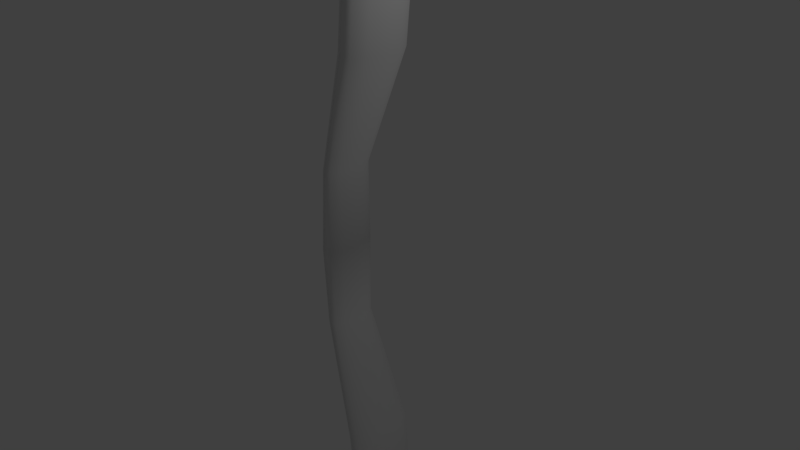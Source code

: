 # Source: bow.blend  (saved by Blender 2.79.0; exported with 4.5.12 LTS)
import bpy
from mathutils import Matrix  # noqa: F401  (used for matrix-valued properties, if any)

bpy.ops.wm.read_factory_settings(use_empty=True)
scene = bpy.context.scene
scene.name = 'Scene'

# ---- collections
col_collection_1 = bpy.data.collections.new('Collection 1'); scene.collection.children.link(col_collection_1)

# ---- world
world_world = bpy.data.worlds.new('World'); scene.world = world_world
world_world.color = (0.05088, 0.05088, 0.05088)
world_world.use_sun_shadow = False
world_world.sun_shadow_jitter_overblur = 0.0
world_world.cycles.sampling_method = 'MANUAL'

# ---- cameras
cam_camera = bpy.data.cameras.new('Camera')
cam_camera.clip_end = 100.0
cam_camera.lens = 35.0
cam_camera.sensor_width = 32.0
cam_camera.sensor_height = 18.0
cam_camera.ortho_scale = 7.314
cam_camera.dof.focus_distance = 0.0
cam_camera.dof.aperture_fstop = 128.0

# ---- lights
light_lamp = bpy.data.lights.new('Lamp', 'POINT')
light_lamp.transmission_factor = 0.0
light_lamp.cutoff_distance = 30.0
light_lamp.energy = 100.0
light_lamp.shadow_buffer_clip_start = 1.001
light_lamp.shadow_soft_size = 0.1
light_lamp.shadow_maximum_resolution = 0.006
light_lamp.use_absolute_resolution = True

# ---- meshes
me_cylinder_001 = bpy.data.meshes.new('Cylinder.001')
me_cylinder_001.from_pydata([(-0.441, 0.3917, 0.0), (-1.59, 0.086, 11.62), (-0.3594, 0.3392, 0.0), (-1.575, 0.07488, 11.61), (-0.2997, 0.1959, 0.0), (-1.563, 0.0437, 11.6), (-0.2778, -1.066e-07, 0.0), (-1.559, 0.0008071, 11.6), (-0.2997, -0.1959, 0.0), (-1.562, -0.0423, 11.6), (-0.3594, -0.3392, 0.0), (-1.572, -0.07408, 11.6), (-0.441, -0.3917, 0.0), (-1.587, -0.086, 11.61), (-0.5226, -0.3392, 0.0), (-1.602, -0.07488, 11.62), (-0.5823, -0.1959, 0.0), (-1.614, -0.0437, 11.63), (-0.6042, -2.716e-07, 0.0), (-1.619, -0.0008075, 11.64), (-0.5823, 0.1959, 0.0), (-1.615, 0.0423, 11.63), (-0.5226, 0.3392, 0.0), (-1.605, 0.07408, 11.63), (-0.4152, 0.3589, 1.098), (0.1262, 0.5, 2.695), (0.2403, 0.5, 3.857), (0.03203, 0.4999, 5.032), (-0.4672, 0.4999, 6.197), (-0.9685, 0.4997, 7.364), (-1.519, 0.4179, 8.616), (-1.83, 0.3552, 9.581), (-1.96, 0.2223, 10.83), (-1.914, 0.1925, 10.83), (-1.757, 0.3075, 9.594), (-1.436, 0.3615, 8.643), (-0.8713, 0.4322, 7.4), (-0.3661, 0.4327, 6.221), (0.1347, 0.4329, 5.05), (0.3432, 0.4328, 3.842), (0.2291, 0.4328, 2.679), (-0.3405, 0.3108, 1.098), (-1.88, 0.1111, 10.83), (-1.703, 0.1775, 9.602), (-1.375, 0.2083, 8.659), (-0.7993, 0.2489, 7.423), (-0.2916, 0.2495, 6.236), (0.21, 0.2498, 5.06), (0.4187, 0.2498, 3.832), (0.3046, 0.2497, 2.67), (-0.2857, 0.1794, 1.098), (-1.868, -1.31e-07, 10.83), (-1.684, -0.0001671, 9.602), (-1.352, -0.0007136, 8.661), (-0.7717, -0.001158, 7.425), (-0.2638, -0.000472, 6.238), (0.2379, -0.000223, 5.061), (0.4465, -0.000259, 3.831), (0.3323, -0.0002722, 2.669), (-0.2657, -1.112e-07, 1.098), (-1.88, -0.1111, 10.83), (-1.703, -0.1778, 9.596), (-1.373, -0.2095, 8.648), (-0.796, -0.2509, 7.407), (-0.2901, -0.2504, 6.226), (0.2108, -0.2502, 5.053), (0.4191, -0.2502, 3.839), (0.305, -0.2502, 2.677), (-0.2857, -0.1794, 1.098), (-1.914, -0.1925, 10.83), (-1.756, -0.3077, 9.585), (-1.432, -0.3622, 8.623), (-0.8656, -0.4334, 7.373), (-0.3635, -0.4332, 6.203), (0.136, -0.4331, 5.037), (0.3439, -0.4331, 3.853), (0.2299, -0.4331, 2.691), (-0.3405, -0.3108, 1.098), (-1.96, -0.2223, 10.83), (-1.829, -0.3552, 9.571), (-1.514, -0.4179, 8.593), (-0.9619, -0.4997, 7.332), (-0.4643, -0.4999, 6.176), (0.03359, -0.4999, 5.018), (0.2411, -0.5, 3.87), (0.1271, -0.5, 2.709), (-0.4152, -0.3589, 1.098), (-2.006, -0.1925, 10.83), (-1.902, -0.3075, 9.558), (-1.597, -0.3615, 8.567), (-1.059, -0.4322, 7.296), (-0.5655, -0.4327, 6.152), (-0.06906, -0.4329, 5.0), (0.1381, -0.4328, 3.885), (0.02422, -0.4328, 2.724), (-0.49, -0.3108, 1.098), (-2.04, -0.1111, 10.83), (-1.955, -0.1775, 9.55), (-1.658, -0.2083, 8.551), (-1.131, -0.2489, 7.273), (-0.6399, -0.2495, 6.137), (-0.1444, -0.2498, 4.99), (0.06263, -0.2498, 3.895), (-0.05121, -0.2497, 2.734), (-0.5447, -0.1794, 1.098), (-2.053, -2.247e-07, 10.83), (-1.975, 0.0001667, 9.55), (-1.681, 0.0007132, 8.549), (-1.159, 0.001158, 7.271), (-0.6677, 0.0004716, 6.136), (-0.1723, 0.0002226, 4.989), (0.03486, 0.0002586, 3.896), (-0.07898, 0.0002718, 2.735), (-0.5647, -2.623e-07, 1.098), (-2.04, 0.1111, 10.83), (-1.956, 0.1778, 9.556), (-1.66, 0.2095, 8.562), (-1.134, 0.2509, 7.289), (-0.6414, 0.2504, 6.148), (-0.1452, 0.2502, 4.997), (0.06223, 0.2502, 3.888), (-0.05164, 0.2502, 2.727), (-0.5447, 0.1794, 1.098), (-2.006, 0.1925, 10.83), (-1.903, 0.3077, 9.567), (-1.601, 0.3622, 8.587), (-1.065, 0.4334, 7.323), (-0.568, 0.4332, 6.17), (-0.07041, 0.4331, 5.013), (0.1374, 0.4331, 3.874), (0.02347, 0.4331, 2.713), (-0.49, 0.3108, 1.098)], [], [(32, 1, 3, 33), (33, 3, 5, 42), (42, 5, 7, 51), (51, 7, 9, 60), (60, 9, 11, 69), (69, 11, 13, 78), (78, 13, 15, 87), (87, 15, 17, 96), (96, 17, 19, 105), (105, 19, 21, 114), (3, 1, 23, 21, 19, 17, 15, 13, 11, 9, 7, 5), (114, 21, 23, 123), (123, 23, 1, 32), (0, 2, 4, 6, 8, 10, 12, 14, 16, 18, 20, 22), (22, 131, 24, 0), (131, 130, 25, 24), (130, 129, 26, 25), (129, 128, 27, 26), (128, 127, 28, 27), (127, 126, 29, 28), (126, 125, 30, 29), (125, 124, 31, 30), (124, 123, 32, 31), (20, 122, 131, 22), (122, 121, 130, 131), (121, 120, 129, 130), (120, 119, 128, 129), (119, 118, 127, 128), (118, 117, 126, 127), (117, 116, 125, 126), (116, 115, 124, 125), (115, 114, 123, 124), (18, 113, 122, 20), (113, 112, 121, 122), (112, 111, 120, 121), (111, 110, 119, 120), (110, 109, 118, 119), (109, 108, 117, 118), (108, 107, 116, 117), (107, 106, 115, 116), (106, 105, 114, 115), (16, 104, 113, 18), (104, 103, 112, 113), (103, 102, 111, 112), (102, 101, 110, 111), (101, 100, 109, 110), (100, 99, 108, 109), (99, 98, 107, 108), (98, 97, 106, 107), (97, 96, 105, 106), (14, 95, 104, 16), (95, 94, 103, 104), (94, 93, 102, 103), (93, 92, 101, 102), (92, 91, 100, 101), (91, 90, 99, 100), (90, 89, 98, 99), (89, 88, 97, 98), (88, 87, 96, 97), (12, 86, 95, 14), (86, 85, 94, 95), (85, 84, 93, 94), (84, 83, 92, 93), (83, 82, 91, 92), (82, 81, 90, 91), (81, 80, 89, 90), (80, 79, 88, 89), (79, 78, 87, 88), (10, 77, 86, 12), (77, 76, 85, 86), (76, 75, 84, 85), (75, 74, 83, 84), (74, 73, 82, 83), (73, 72, 81, 82), (72, 71, 80, 81), (71, 70, 79, 80), (70, 69, 78, 79), (8, 68, 77, 10), (68, 67, 76, 77), (67, 66, 75, 76), (66, 65, 74, 75), (65, 64, 73, 74), (64, 63, 72, 73), (63, 62, 71, 72), (62, 61, 70, 71), (61, 60, 69, 70), (6, 59, 68, 8), (59, 58, 67, 68), (58, 57, 66, 67), (57, 56, 65, 66), (56, 55, 64, 65), (55, 54, 63, 64), (54, 53, 62, 63), (53, 52, 61, 62), (52, 51, 60, 61), (4, 50, 59, 6), (50, 49, 58, 59), (49, 48, 57, 58), (48, 47, 56, 57), (47, 46, 55, 56), (46, 45, 54, 55), (45, 44, 53, 54), (44, 43, 52, 53), (43, 42, 51, 52), (2, 41, 50, 4), (41, 40, 49, 50), (40, 39, 48, 49), (39, 38, 47, 48), (38, 37, 46, 47), (37, 36, 45, 46), (36, 35, 44, 45), (35, 34, 43, 44), (34, 33, 42, 43), (0, 24, 41, 2), (24, 25, 40, 41), (25, 26, 39, 40), (26, 27, 38, 39), (27, 28, 37, 38), (28, 29, 36, 37), (29, 30, 35, 36), (30, 31, 34, 35), (31, 32, 33, 34)])
me_cylinder_001.polygons.foreach_set('use_smooth', [True] * 122)
me_cylinder_001.use_remesh_preserve_volume = False
me_cylinder_001.use_remesh_preserve_attributes = False
me_cylinder_001.use_mirror_vertex_groups = False
me_cylinder_001.update()

# ---- objects
ob_cylinder = bpy.data.objects.new('Cylinder', me_cylinder_001)
ob_lamp = bpy.data.objects.new('Lamp', light_lamp)
ob_camera = bpy.data.objects.new('Camera', cam_camera)

# ---- transforms, parenting, visibility, modifiers, constraints
ob_cylinder.location = (0.0, 0.0, 0.0)
ob_cylinder.lineart.crease_threshold = 0.0
_m = ob_cylinder.modifiers.new('Mirror', 'MIRROR')
_m.use_axis = (False, False, True)
ob_lamp.location = (4.076, 1.005, 5.904)
ob_lamp.rotation_euler = (0.6503, 0.05522, 1.866)
ob_lamp.lock_rotations_4d = False
ob_lamp.empty_display_type = 'ARROWS'
ob_lamp.color = (0.0, 0.0, 0.0, 0.0)
ob_lamp.lineart.crease_threshold = 0.0
ob_camera.location = (7.481, -6.508, 5.344)
ob_camera.rotation_euler = (1.109, 0.0, 0.8149)
ob_camera.lock_rotations_4d = False
ob_camera.empty_display_type = 'ARROWS'
ob_camera.color = (0.0, 0.0, 0.0, 0.0)
ob_camera.display_type = 'WIRE'
ob_camera.lineart.crease_threshold = 0.0

# ---- collection membership
col_collection_1.objects.link(ob_cylinder)
col_collection_1.objects.link(ob_lamp)
col_collection_1.objects.link(ob_camera)

# ---- scene / render settings (as saved in the file)
scene.camera = ob_camera
scene.frame_start = 1; scene.frame_end = 250; scene.frame_set(0)
scene.render.engine = 'BLENDER_EEVEE_NEXT'
scene.render.resolution_percentage = 50
scene.render.dither_intensity = 0.0
scene.cycles.use_denoising = False
scene.cycles.samples = 128
scene.cycles.sampling_pattern = 'TABULATED_SOBOL'
scene.cycles.use_adaptive_sampling = False
scene.cycles.use_light_tree = False
scene.cycles.blur_glossy = 0.0
scene.cycles.sample_clamp_indirect = 0.0
scene.view_settings.view_transform = 'Standard'
bpy.context.view_layer.update()
